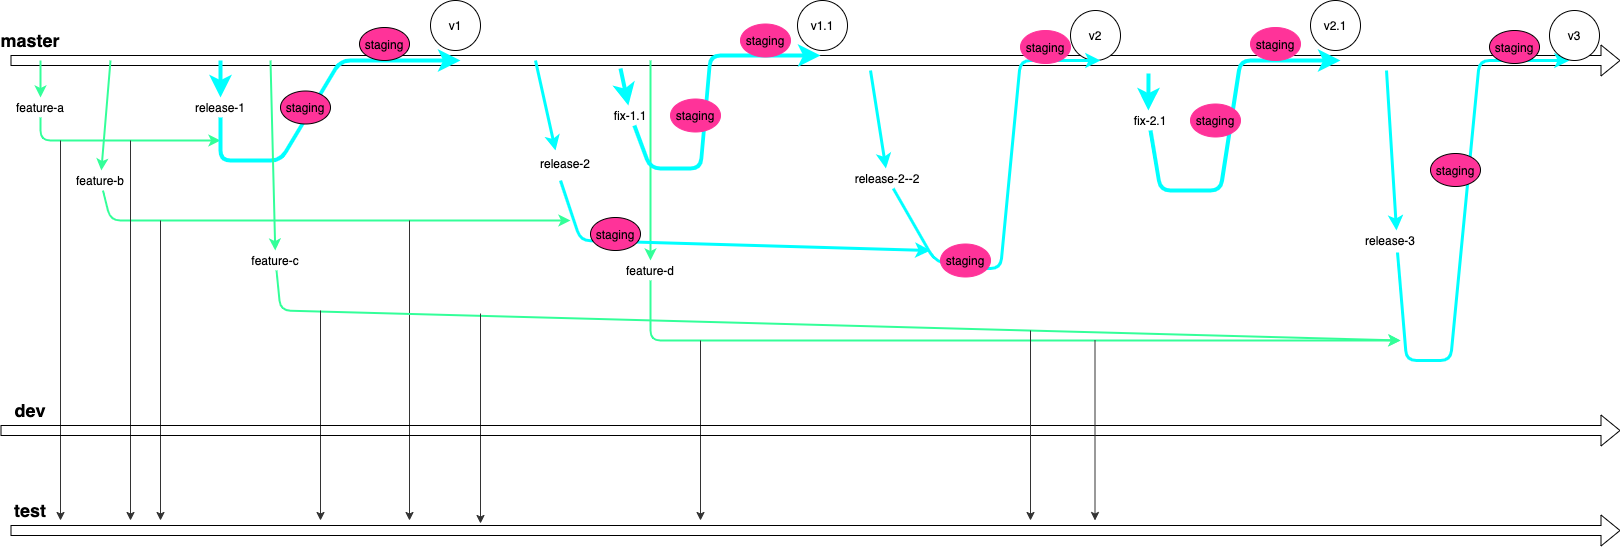

The diagram above was exported from draw.io. Its source (the exported page's mxGraphModel, read from the mxfile embedded in the PNG):
<mxGraphModel dx="946" dy="564" grid="1" gridSize="10" guides="1" tooltips="1" connect="1" arrows="1" fold="1" page="1" pageScale="1" pageWidth="827" pageHeight="1169" background="#ffffff" math="0" shadow="0">
  <root>
    <mxCell id="0" />
    <mxCell id="1" parent="0" />
    <mxCell id="hcyd6AQ_sL4Qs_rn2NG8-1" value="" style="shape=flexArrow;endArrow=classic;html=1;" parent="1" edge="1">
      <mxGeometry width="50" height="50" relative="1" as="geometry">
        <mxPoint x="40" y="120" as="sourcePoint" />
        <mxPoint x="1650" y="120" as="targetPoint" />
      </mxGeometry>
    </mxCell>
    <mxCell id="hcyd6AQ_sL4Qs_rn2NG8-2" value="" style="shape=flexArrow;endArrow=classic;html=1;" parent="1" edge="1">
      <mxGeometry width="50" height="50" relative="1" as="geometry">
        <mxPoint x="40" y="590" as="sourcePoint" />
        <mxPoint x="1650" y="590" as="targetPoint" />
      </mxGeometry>
    </mxCell>
    <mxCell id="hcyd6AQ_sL4Qs_rn2NG8-3" value="&lt;b&gt;&lt;font style=&quot;font-size: 18px&quot;&gt;master&lt;/font&gt;&lt;/b&gt;" style="text;html=1;strokeColor=none;fillColor=none;align=center;verticalAlign=middle;whiteSpace=wrap;rounded=0;" parent="1" vertex="1">
      <mxGeometry x="40" y="90" width="40" height="20" as="geometry" />
    </mxCell>
    <mxCell id="hcyd6AQ_sL4Qs_rn2NG8-4" value="&lt;b&gt;&lt;font style=&quot;font-size: 18px&quot;&gt;test&lt;/font&gt;&lt;/b&gt;" style="text;html=1;strokeColor=none;fillColor=none;align=center;verticalAlign=middle;whiteSpace=wrap;rounded=0;" parent="1" vertex="1">
      <mxGeometry x="40" y="560" width="40" height="20" as="geometry" />
    </mxCell>
    <mxCell id="hcyd6AQ_sL4Qs_rn2NG8-6" value="" style="endArrow=classic;html=1;strokeWidth=2;strokeColor=#33FF99;" parent="1" source="hcyd6AQ_sL4Qs_rn2NG8-8" edge="1">
      <mxGeometry width="50" height="50" relative="1" as="geometry">
        <mxPoint x="70" y="120" as="sourcePoint" />
        <mxPoint x="250" y="200" as="targetPoint" />
        <Array as="points">
          <mxPoint x="70" y="200" />
        </Array>
      </mxGeometry>
    </mxCell>
    <mxCell id="hcyd6AQ_sL4Qs_rn2NG8-9" value="" style="endArrow=classic;html=1;strokeWidth=2;strokeColor=#33FF99;" parent="1" source="hcyd6AQ_sL4Qs_rn2NG8-7" edge="1">
      <mxGeometry width="50" height="50" relative="1" as="geometry">
        <mxPoint x="140" y="120" as="sourcePoint" />
        <mxPoint x="600" y="280" as="targetPoint" />
        <Array as="points">
          <mxPoint x="140" y="280" />
        </Array>
      </mxGeometry>
    </mxCell>
    <mxCell id="hcyd6AQ_sL4Qs_rn2NG8-10" value="" style="endArrow=classic;html=1;fillColor=#d5e8d4;strokeColor=#00FFFF;startSize=10;endSize=10;strokeWidth=4;" parent="1" source="hcyd6AQ_sL4Qs_rn2NG8-13" edge="1">
      <mxGeometry width="50" height="50" relative="1" as="geometry">
        <mxPoint x="250" y="120" as="sourcePoint" />
        <mxPoint x="490" y="120" as="targetPoint" />
        <Array as="points">
          <mxPoint x="250" y="220" />
          <mxPoint x="310" y="220" />
          <mxPoint x="370" y="120" />
        </Array>
      </mxGeometry>
    </mxCell>
    <mxCell id="hcyd6AQ_sL4Qs_rn2NG8-16" value="v1" style="ellipse;whiteSpace=wrap;html=1;aspect=fixed;" parent="1" vertex="1">
      <mxGeometry x="460" y="60" width="50" height="50" as="geometry" />
    </mxCell>
    <mxCell id="hcyd6AQ_sL4Qs_rn2NG8-18" value="" style="endArrow=classic;html=1;strokeColor=#333333;" parent="1" edge="1">
      <mxGeometry width="50" height="50" relative="1" as="geometry">
        <mxPoint x="90" y="200" as="sourcePoint" />
        <mxPoint x="90" y="580" as="targetPoint" />
      </mxGeometry>
    </mxCell>
    <mxCell id="hcyd6AQ_sL4Qs_rn2NG8-19" value="" style="endArrow=classic;html=1;strokeColor=#333333;" parent="1" edge="1">
      <mxGeometry width="50" height="50" relative="1" as="geometry">
        <mxPoint x="160" y="200" as="sourcePoint" />
        <mxPoint x="160" y="580" as="targetPoint" />
      </mxGeometry>
    </mxCell>
    <mxCell id="hcyd6AQ_sL4Qs_rn2NG8-20" value="" style="endArrow=classic;html=1;strokeColor=#333333;" parent="1" edge="1">
      <mxGeometry width="50" height="50" relative="1" as="geometry">
        <mxPoint x="190" y="280" as="sourcePoint" />
        <mxPoint x="190" y="580" as="targetPoint" />
      </mxGeometry>
    </mxCell>
    <mxCell id="hcyd6AQ_sL4Qs_rn2NG8-21" value="" style="endArrow=classic;html=1;strokeColor=#333333;" parent="1" edge="1">
      <mxGeometry width="50" height="50" relative="1" as="geometry">
        <mxPoint x="439" y="280" as="sourcePoint" />
        <mxPoint x="439" y="580" as="targetPoint" />
      </mxGeometry>
    </mxCell>
    <mxCell id="hcyd6AQ_sL4Qs_rn2NG8-22" value="" style="endArrow=classic;html=1;strokeWidth=2;strokeColor=#33FF99;" parent="1" source="hcyd6AQ_sL4Qs_rn2NG8-28" edge="1">
      <mxGeometry width="50" height="50" relative="1" as="geometry">
        <mxPoint x="300" y="120" as="sourcePoint" />
        <mxPoint x="1430" y="400" as="targetPoint" />
        <Array as="points">
          <mxPoint x="310" y="370" />
        </Array>
      </mxGeometry>
    </mxCell>
    <mxCell id="hcyd6AQ_sL4Qs_rn2NG8-25" value="v2" style="ellipse;whiteSpace=wrap;html=1;aspect=fixed;" parent="1" vertex="1">
      <mxGeometry x="1100" y="70" width="50" height="50" as="geometry" />
    </mxCell>
    <mxCell id="hcyd6AQ_sL4Qs_rn2NG8-7" value="feature-b" style="text;html=1;strokeColor=none;fillColor=none;align=center;verticalAlign=middle;whiteSpace=wrap;rounded=0;" parent="1" vertex="1">
      <mxGeometry x="100" y="230" width="60" height="20" as="geometry" />
    </mxCell>
    <mxCell id="hcyd6AQ_sL4Qs_rn2NG8-26" value="" style="endArrow=classic;html=1;strokeWidth=2;strokeColor=#33FF99;" parent="1" target="hcyd6AQ_sL4Qs_rn2NG8-7" edge="1">
      <mxGeometry width="50" height="50" relative="1" as="geometry">
        <mxPoint x="140" y="120" as="sourcePoint" />
        <mxPoint x="410" y="280" as="targetPoint" />
        <Array as="points" />
      </mxGeometry>
    </mxCell>
    <mxCell id="hcyd6AQ_sL4Qs_rn2NG8-8" value="feature-a" style="text;html=1;strokeColor=none;fillColor=none;align=center;verticalAlign=middle;whiteSpace=wrap;rounded=0;" parent="1" vertex="1">
      <mxGeometry x="40" y="157" width="60" height="20" as="geometry" />
    </mxCell>
    <mxCell id="hcyd6AQ_sL4Qs_rn2NG8-27" value="" style="endArrow=classic;html=1;strokeWidth=2;strokeColor=#33FF99;" parent="1" target="hcyd6AQ_sL4Qs_rn2NG8-8" edge="1">
      <mxGeometry width="50" height="50" relative="1" as="geometry">
        <mxPoint x="70" y="120" as="sourcePoint" />
        <mxPoint x="250" y="200" as="targetPoint" />
        <Array as="points" />
      </mxGeometry>
    </mxCell>
    <mxCell id="hcyd6AQ_sL4Qs_rn2NG8-28" value="feature-c" style="text;html=1;strokeColor=none;fillColor=none;align=center;verticalAlign=middle;whiteSpace=wrap;rounded=0;" parent="1" vertex="1">
      <mxGeometry x="280" y="310" width="50" height="20" as="geometry" />
    </mxCell>
    <mxCell id="hcyd6AQ_sL4Qs_rn2NG8-29" value="" style="endArrow=classic;html=1;strokeWidth=2;strokeColor=#33FF99;" parent="1" target="hcyd6AQ_sL4Qs_rn2NG8-28" edge="1">
      <mxGeometry width="50" height="50" relative="1" as="geometry">
        <mxPoint x="300" y="120" as="sourcePoint" />
        <mxPoint x="580" y="360" as="targetPoint" />
        <Array as="points" />
      </mxGeometry>
    </mxCell>
    <mxCell id="hcyd6AQ_sL4Qs_rn2NG8-30" value="" style="endArrow=classic;html=1;strokeColor=#333333;" parent="1" edge="1">
      <mxGeometry width="50" height="50" relative="1" as="geometry">
        <mxPoint x="350" y="370" as="sourcePoint" />
        <mxPoint x="350" y="580" as="targetPoint" />
      </mxGeometry>
    </mxCell>
    <mxCell id="hcyd6AQ_sL4Qs_rn2NG8-31" value="" style="endArrow=classic;html=1;strokeColor=#333333;" parent="1" edge="1">
      <mxGeometry width="50" height="50" relative="1" as="geometry">
        <mxPoint x="510" y="373" as="sourcePoint" />
        <mxPoint x="510" y="583" as="targetPoint" />
      </mxGeometry>
    </mxCell>
    <mxCell id="hcyd6AQ_sL4Qs_rn2NG8-32" value="" style="endArrow=classic;html=1;fillColor=#d5e8d4;strokeColor=#00FFFF;strokeWidth=3;exitX=0.588;exitY=1.1;exitDx=0;exitDy=0;exitPerimeter=0;" parent="1" source="hcyd6AQ_sL4Qs_rn2NG8-35" edge="1">
      <mxGeometry width="50" height="50" relative="1" as="geometry">
        <mxPoint x="1426" y="320" as="sourcePoint" />
        <mxPoint x="1599" y="120" as="targetPoint" />
        <Array as="points">
          <mxPoint x="1436" y="420" />
          <mxPoint x="1480" y="420" />
          <mxPoint x="1509" y="120" />
        </Array>
      </mxGeometry>
    </mxCell>
    <mxCell id="hcyd6AQ_sL4Qs_rn2NG8-13" value="release-1" style="text;html=1;strokeColor=none;fillColor=none;align=center;verticalAlign=middle;whiteSpace=wrap;rounded=0;" parent="1" vertex="1">
      <mxGeometry x="210" y="157" width="80" height="20" as="geometry" />
    </mxCell>
    <mxCell id="hcyd6AQ_sL4Qs_rn2NG8-33" value="" style="endArrow=classic;html=1;fillColor=#d5e8d4;strokeColor=#00FFFF;startSize=10;endSize=10;strokeWidth=4;" parent="1" target="hcyd6AQ_sL4Qs_rn2NG8-13" edge="1">
      <mxGeometry width="50" height="50" relative="1" as="geometry">
        <mxPoint x="250" y="120" as="sourcePoint" />
        <mxPoint x="370" y="120" as="targetPoint" />
        <Array as="points" />
      </mxGeometry>
    </mxCell>
    <mxCell id="hcyd6AQ_sL4Qs_rn2NG8-24" value="release-2" style="text;html=1;strokeColor=none;fillColor=none;align=center;verticalAlign=middle;whiteSpace=wrap;rounded=0;" parent="1" vertex="1">
      <mxGeometry x="555" y="213" width="80" height="20" as="geometry" />
    </mxCell>
    <mxCell id="hcyd6AQ_sL4Qs_rn2NG8-34" value="" style="endArrow=classic;html=1;fillColor=#d5e8d4;strokeColor=#00FFFF;strokeWidth=3;" parent="1" edge="1">
      <mxGeometry width="50" height="50" relative="1" as="geometry">
        <mxPoint x="565" y="120" as="sourcePoint" />
        <mxPoint x="585" y="210" as="targetPoint" />
        <Array as="points" />
      </mxGeometry>
    </mxCell>
    <mxCell id="hcyd6AQ_sL4Qs_rn2NG8-35" value="release-3" style="text;html=1;strokeColor=none;fillColor=none;align=center;verticalAlign=middle;whiteSpace=wrap;rounded=0;" parent="1" vertex="1">
      <mxGeometry x="1380" y="290" width="80" height="20" as="geometry" />
    </mxCell>
    <mxCell id="hcyd6AQ_sL4Qs_rn2NG8-36" value="" style="endArrow=classic;html=1;fillColor=#d5e8d4;strokeColor=#00FFFF;strokeWidth=3;" parent="1" edge="1">
      <mxGeometry width="50" height="50" relative="1" as="geometry">
        <mxPoint x="1416" y="130" as="sourcePoint" />
        <mxPoint x="1426" y="290" as="targetPoint" />
        <Array as="points" />
      </mxGeometry>
    </mxCell>
    <mxCell id="hcyd6AQ_sL4Qs_rn2NG8-37" value="v3" style="ellipse;whiteSpace=wrap;html=1;aspect=fixed;" parent="1" vertex="1">
      <mxGeometry x="1579" y="70" width="50" height="50" as="geometry" />
    </mxCell>
    <mxCell id="hcyd6AQ_sL4Qs_rn2NG8-38" value="" style="endArrow=classic;html=1;strokeColor=#33FF99;strokeWidth=2;" parent="1" source="hcyd6AQ_sL4Qs_rn2NG8-40" edge="1">
      <mxGeometry width="50" height="50" relative="1" as="geometry">
        <mxPoint x="460" y="120" as="sourcePoint" />
        <mxPoint x="1430" y="400" as="targetPoint" />
        <Array as="points">
          <mxPoint x="680" y="400" />
        </Array>
      </mxGeometry>
    </mxCell>
    <mxCell id="hcyd6AQ_sL4Qs_rn2NG8-40" value="feature-d" style="text;html=1;strokeColor=none;fillColor=none;align=center;verticalAlign=middle;whiteSpace=wrap;rounded=0;" parent="1" vertex="1">
      <mxGeometry x="650" y="320" width="60" height="20" as="geometry" />
    </mxCell>
    <mxCell id="hcyd6AQ_sL4Qs_rn2NG8-41" value="" style="endArrow=classic;html=1;strokeColor=#33FF99;strokeWidth=2;" parent="1" edge="1">
      <mxGeometry width="50" height="50" relative="1" as="geometry">
        <mxPoint x="680" y="120" as="sourcePoint" />
        <mxPoint x="680" y="320" as="targetPoint" />
        <Array as="points" />
      </mxGeometry>
    </mxCell>
    <mxCell id="hcyd6AQ_sL4Qs_rn2NG8-42" value="" style="endArrow=classic;html=1;strokeColor=#333333;" parent="1" edge="1">
      <mxGeometry width="50" height="50" relative="1" as="geometry">
        <mxPoint x="730" y="400" as="sourcePoint" />
        <mxPoint x="730" y="580" as="targetPoint" />
      </mxGeometry>
    </mxCell>
    <mxCell id="hcyd6AQ_sL4Qs_rn2NG8-43" value="" style="shape=flexArrow;endArrow=classic;html=1;" parent="1" edge="1">
      <mxGeometry width="50" height="50" relative="1" as="geometry">
        <mxPoint x="30" y="490" as="sourcePoint" />
        <mxPoint x="1650" y="490" as="targetPoint" />
      </mxGeometry>
    </mxCell>
    <mxCell id="hcyd6AQ_sL4Qs_rn2NG8-44" value="&lt;b&gt;&lt;font style=&quot;font-size: 18px&quot;&gt;dev&lt;/font&gt;&lt;/b&gt;" style="text;html=1;strokeColor=none;fillColor=none;align=center;verticalAlign=middle;whiteSpace=wrap;rounded=0;" parent="1" vertex="1">
      <mxGeometry x="40" y="460" width="40" height="20" as="geometry" />
    </mxCell>
    <mxCell id="hcyd6AQ_sL4Qs_rn2NG8-47" value="staging" style="ellipse;whiteSpace=wrap;html=1;fillColor=#FF3399;" parent="1" vertex="1">
      <mxGeometry x="310" y="150.5" width="50" height="33" as="geometry" />
    </mxCell>
    <mxCell id="hcyd6AQ_sL4Qs_rn2NG8-52" value="staging" style="ellipse;whiteSpace=wrap;html=1;fillColor=#FF3399;" parent="1" vertex="1">
      <mxGeometry x="1460" y="213" width="50" height="33" as="geometry" />
    </mxCell>
    <mxCell id="hcyd6AQ_sL4Qs_rn2NG8-70" value="" style="endArrow=classic;html=1;fillColor=#d5e8d4;strokeColor=#00FFFF;startSize=10;endSize=10;strokeWidth=4;" parent="1" source="hcyd6AQ_sL4Qs_rn2NG8-71" edge="1">
      <mxGeometry width="50" height="50" relative="1" as="geometry">
        <mxPoint x="660" y="128" as="sourcePoint" />
        <mxPoint x="850" y="115" as="targetPoint" />
        <Array as="points">
          <mxPoint x="680" y="228" />
          <mxPoint x="730" y="228" />
          <mxPoint x="740" y="115" />
        </Array>
      </mxGeometry>
    </mxCell>
    <mxCell id="hcyd6AQ_sL4Qs_rn2NG8-71" value="fix-1.1" style="text;html=1;strokeColor=none;fillColor=none;align=center;verticalAlign=middle;whiteSpace=wrap;rounded=0;" parent="1" vertex="1">
      <mxGeometry x="620" y="165" width="80" height="20" as="geometry" />
    </mxCell>
    <mxCell id="hcyd6AQ_sL4Qs_rn2NG8-72" value="" style="endArrow=classic;html=1;fillColor=#d5e8d4;strokeColor=#00FFFF;startSize=10;endSize=10;strokeWidth=4;" parent="1" target="hcyd6AQ_sL4Qs_rn2NG8-71" edge="1">
      <mxGeometry width="50" height="50" relative="1" as="geometry">
        <mxPoint x="650" y="128" as="sourcePoint" />
        <mxPoint x="780" y="128" as="targetPoint" />
        <Array as="points" />
      </mxGeometry>
    </mxCell>
    <mxCell id="hcyd6AQ_sL4Qs_rn2NG8-74" value="staging" style="ellipse;whiteSpace=wrap;html=1;strokeColor=#FF3399;fillColor=#FF3399;" parent="1" vertex="1">
      <mxGeometry x="700" y="158.5" width="50" height="33" as="geometry" />
    </mxCell>
    <mxCell id="hcyd6AQ_sL4Qs_rn2NG8-75" value="" style="endArrow=classic;html=1;fillColor=#d5e8d4;strokeColor=#00FFFF;strokeWidth=3;" parent="1" source="hcyd6AQ_sL4Qs_rn2NG8-78" edge="1">
      <mxGeometry width="50" height="50" relative="1" as="geometry">
        <mxPoint x="960" y="130" as="sourcePoint" />
        <mxPoint x="1130" y="120" as="targetPoint" />
        <Array as="points">
          <mxPoint x="964" y="320" />
          <mxPoint x="990" y="328" />
          <mxPoint x="1030" y="328" />
          <mxPoint x="1050" y="120" />
        </Array>
      </mxGeometry>
    </mxCell>
    <mxCell id="hcyd6AQ_sL4Qs_rn2NG8-76" value="v1.1" style="ellipse;whiteSpace=wrap;html=1;aspect=fixed;" parent="1" vertex="1">
      <mxGeometry x="827" y="60" width="50" height="50" as="geometry" />
    </mxCell>
    <mxCell id="hcyd6AQ_sL4Qs_rn2NG8-77" value="staging" style="ellipse;whiteSpace=wrap;html=1;strokeColor=#FF3399;fillColor=#FF3399;" parent="1" vertex="1">
      <mxGeometry x="970" y="303.5" width="50" height="33" as="geometry" />
    </mxCell>
    <mxCell id="hcyd6AQ_sL4Qs_rn2NG8-78" value="release-2--2" style="text;html=1;strokeColor=none;fillColor=none;align=center;verticalAlign=middle;whiteSpace=wrap;rounded=0;" parent="1" vertex="1">
      <mxGeometry x="877" y="228" width="80" height="20" as="geometry" />
    </mxCell>
    <mxCell id="hcyd6AQ_sL4Qs_rn2NG8-79" value="" style="endArrow=classic;html=1;fillColor=#d5e8d4;strokeColor=#00FFFF;strokeWidth=3;" parent="1" target="hcyd6AQ_sL4Qs_rn2NG8-78" edge="1">
      <mxGeometry width="50" height="50" relative="1" as="geometry">
        <mxPoint x="900" y="130" as="sourcePoint" />
        <mxPoint x="1060" y="118" as="targetPoint" />
        <Array as="points" />
      </mxGeometry>
    </mxCell>
    <mxCell id="hcyd6AQ_sL4Qs_rn2NG8-82" value="" style="endArrow=classic;html=1;fillColor=#d5e8d4;strokeColor=#00FFFF;startSize=10;endSize=10;strokeWidth=4;" parent="1" edge="1">
      <mxGeometry width="50" height="50" relative="1" as="geometry">
        <mxPoint x="1180" y="190" as="sourcePoint" />
        <mxPoint x="1370" y="120" as="targetPoint" />
        <Array as="points">
          <mxPoint x="1190" y="250" />
          <mxPoint x="1250" y="250" />
          <mxPoint x="1270" y="120" />
        </Array>
      </mxGeometry>
    </mxCell>
    <mxCell id="hcyd6AQ_sL4Qs_rn2NG8-83" value="" style="endArrow=classic;html=1;fillColor=#d5e8d4;strokeColor=#00FFFF;startSize=10;endSize=10;strokeWidth=4;" parent="1" edge="1">
      <mxGeometry width="50" height="50" relative="1" as="geometry">
        <mxPoint x="1178" y="133" as="sourcePoint" />
        <mxPoint x="1177.872340425532" y="170" as="targetPoint" />
        <Array as="points" />
      </mxGeometry>
    </mxCell>
    <mxCell id="hcyd6AQ_sL4Qs_rn2NG8-84" value="staging" style="ellipse;whiteSpace=wrap;html=1;strokeColor=#FF3399;fillColor=#FF3399;" parent="1" vertex="1">
      <mxGeometry x="1220" y="163.5" width="50" height="33" as="geometry" />
    </mxCell>
    <mxCell id="hcyd6AQ_sL4Qs_rn2NG8-86" value="v2.1" style="ellipse;whiteSpace=wrap;html=1;aspect=fixed;" parent="1" vertex="1">
      <mxGeometry x="1340" y="60" width="50" height="50" as="geometry" />
    </mxCell>
    <mxCell id="hcyd6AQ_sL4Qs_rn2NG8-87" value="fix-2.1" style="text;html=1;strokeColor=none;fillColor=none;align=center;verticalAlign=middle;whiteSpace=wrap;rounded=0;" parent="1" vertex="1">
      <mxGeometry x="1140" y="170" width="80" height="20" as="geometry" />
    </mxCell>
    <mxCell id="3xjQFvItTjQWiIAhn8e6-1" value="staging" style="ellipse;whiteSpace=wrap;html=1;fillColor=#FF3399;" vertex="1" parent="1">
      <mxGeometry x="1519" y="90" width="50" height="33" as="geometry" />
    </mxCell>
    <mxCell id="3xjQFvItTjQWiIAhn8e6-5" value="staging" style="ellipse;whiteSpace=wrap;html=1;strokeColor=#FF3399;fillColor=#FF3399;" vertex="1" parent="1">
      <mxGeometry x="1280" y="87" width="50" height="33" as="geometry" />
    </mxCell>
    <mxCell id="3xjQFvItTjQWiIAhn8e6-6" value="staging" style="ellipse;whiteSpace=wrap;html=1;strokeColor=#FF3399;fillColor=#FF3399;" vertex="1" parent="1">
      <mxGeometry x="1050" y="90" width="50" height="33" as="geometry" />
    </mxCell>
    <mxCell id="3xjQFvItTjQWiIAhn8e6-7" value="staging" style="ellipse;whiteSpace=wrap;html=1;strokeColor=#FF3399;fillColor=#FF3399;" vertex="1" parent="1">
      <mxGeometry x="770" y="83.5" width="50" height="33" as="geometry" />
    </mxCell>
    <mxCell id="3xjQFvItTjQWiIAhn8e6-8" value="staging" style="ellipse;whiteSpace=wrap;html=1;fillColor=#FF3399;" vertex="1" parent="1">
      <mxGeometry x="389" y="87" width="50" height="33" as="geometry" />
    </mxCell>
    <mxCell id="3xjQFvItTjQWiIAhn8e6-9" value="" style="endArrow=classic;html=1;fillColor=#d5e8d4;strokeColor=#00FFFF;strokeWidth=3;" edge="1" parent="1">
      <mxGeometry width="50" height="50" relative="1" as="geometry">
        <mxPoint x="590" y="240" as="sourcePoint" />
        <mxPoint x="960" y="310" as="targetPoint" />
        <Array as="points">
          <mxPoint x="610" y="300" />
        </Array>
      </mxGeometry>
    </mxCell>
    <mxCell id="3xjQFvItTjQWiIAhn8e6-11" value="staging" style="ellipse;whiteSpace=wrap;html=1;fillColor=#FF3399;" vertex="1" parent="1">
      <mxGeometry x="620" y="277" width="50" height="33" as="geometry" />
    </mxCell>
    <mxCell id="3xjQFvItTjQWiIAhn8e6-15" value="" style="endArrow=classic;html=1;strokeColor=#333333;" edge="1" parent="1">
      <mxGeometry width="50" height="50" relative="1" as="geometry">
        <mxPoint x="1124.5" y="400" as="sourcePoint" />
        <mxPoint x="1124.5" y="580" as="targetPoint" />
      </mxGeometry>
    </mxCell>
    <mxCell id="3xjQFvItTjQWiIAhn8e6-16" value="" style="endArrow=classic;html=1;strokeColor=#333333;" edge="1" parent="1">
      <mxGeometry width="50" height="50" relative="1" as="geometry">
        <mxPoint x="1060" y="390" as="sourcePoint" />
        <mxPoint x="1060" y="580" as="targetPoint" />
      </mxGeometry>
    </mxCell>
  </root>
</mxGraphModel>